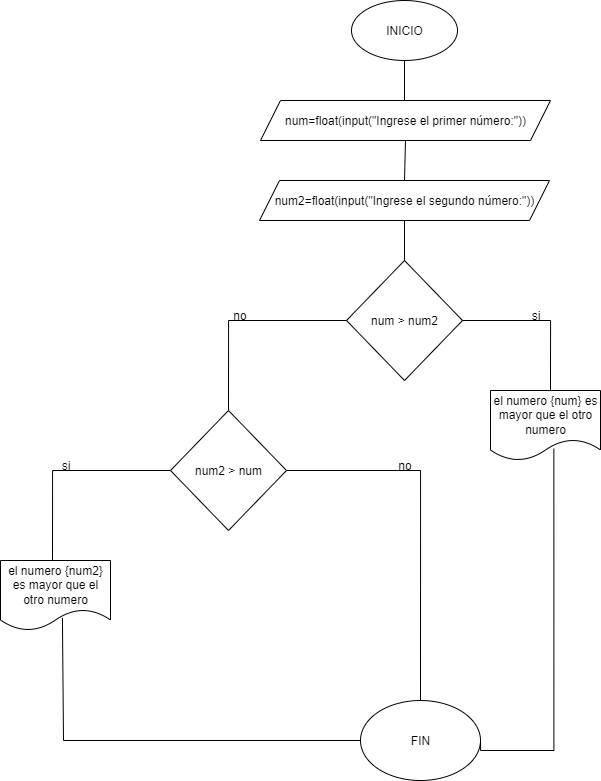

The diagram above was exported from draw.io. Its source (the exported page's mxGraphModel, read from the mxfile embedded in the PNG):
<mxGraphModel dx="1163" dy="644" grid="1" gridSize="10" guides="1" tooltips="1" connect="1" arrows="1" fold="1" page="1" pageScale="1" pageWidth="827" pageHeight="1169" background="#ffffff" math="0" shadow="0">
  <root>
    <mxCell id="0" />
    <mxCell id="1" parent="0" />
    <mxCell id="94-DGJN75jvBXvZ_4kgA-1" value="&lt;font style=&quot;vertical-align: inherit;&quot;&gt;&lt;font style=&quot;vertical-align: inherit;&quot;&gt;INICIO&lt;/font&gt;&lt;/font&gt;" style="ellipse;whiteSpace=wrap;html=1;" vertex="1" parent="1">
      <mxGeometry x="361" y="10" width="106" height="60" as="geometry" />
    </mxCell>
    <mxCell id="94-DGJN75jvBXvZ_4kgA-2" value="" style="endArrow=none;html=1;rounded=0;entryX=0.5;entryY=1;entryDx=0;entryDy=0;" edge="1" parent="1" target="94-DGJN75jvBXvZ_4kgA-1">
      <mxGeometry width="50" height="50" relative="1" as="geometry">
        <mxPoint x="414" y="110" as="sourcePoint" />
        <mxPoint x="340" y="250" as="targetPoint" />
      </mxGeometry>
    </mxCell>
    <mxCell id="94-DGJN75jvBXvZ_4kgA-4" value="&lt;font style=&quot;vertical-align: inherit;&quot;&gt;&lt;font style=&quot;vertical-align: inherit;&quot;&gt;num=float(input(&quot;Ingrese el primer número:&quot;))&lt;/font&gt;&lt;/font&gt;" style="shape=parallelogram;perimeter=parallelogramPerimeter;whiteSpace=wrap;html=1;fixedSize=1;" vertex="1" parent="1">
      <mxGeometry x="270" y="110" width="290" height="40" as="geometry" />
    </mxCell>
    <mxCell id="94-DGJN75jvBXvZ_4kgA-5" value="" style="endArrow=none;html=1;rounded=0;entryX=0.5;entryY=1;entryDx=0;entryDy=0;exitX=0.5;exitY=0;exitDx=0;exitDy=0;" edge="1" parent="1" source="94-DGJN75jvBXvZ_4kgA-7" target="94-DGJN75jvBXvZ_4kgA-4">
      <mxGeometry width="50" height="50" relative="1" as="geometry">
        <mxPoint x="410" y="220" as="sourcePoint" />
        <mxPoint x="350" y="280" as="targetPoint" />
      </mxGeometry>
    </mxCell>
    <mxCell id="94-DGJN75jvBXvZ_4kgA-7" value="&lt;font style=&quot;vertical-align: inherit;&quot;&gt;&lt;font style=&quot;vertical-align: inherit;&quot;&gt;&lt;font style=&quot;vertical-align: inherit;&quot;&gt;&lt;font style=&quot;vertical-align: inherit;&quot;&gt;num2=float(input(&quot;Ingrese el segundo número:&quot;))&lt;/font&gt;&lt;/font&gt;&lt;/font&gt;&lt;/font&gt;" style="shape=parallelogram;perimeter=parallelogramPerimeter;whiteSpace=wrap;html=1;fixedSize=1;" vertex="1" parent="1">
      <mxGeometry x="269" y="190" width="290" height="40" as="geometry" />
    </mxCell>
    <mxCell id="94-DGJN75jvBXvZ_4kgA-10" value="&lt;font style=&quot;vertical-align: inherit;&quot;&gt;&lt;font style=&quot;vertical-align: inherit;&quot;&gt;num &amp;gt; num2&lt;/font&gt;&lt;/font&gt;" style="rhombus;whiteSpace=wrap;html=1;" vertex="1" parent="1">
      <mxGeometry x="356" y="270" width="116" height="120" as="geometry" />
    </mxCell>
    <mxCell id="94-DGJN75jvBXvZ_4kgA-11" value="" style="endArrow=none;html=1;rounded=0;entryX=0.5;entryY=1;entryDx=0;entryDy=0;exitX=0.5;exitY=0;exitDx=0;exitDy=0;" edge="1" parent="1" source="94-DGJN75jvBXvZ_4kgA-10">
      <mxGeometry width="50" height="50" relative="1" as="geometry">
        <mxPoint x="413" y="270" as="sourcePoint" />
        <mxPoint x="414" y="230" as="targetPoint" />
      </mxGeometry>
    </mxCell>
    <mxCell id="94-DGJN75jvBXvZ_4kgA-12" value="" style="endArrow=none;html=1;rounded=0;entryX=1;entryY=0.5;entryDx=0;entryDy=0;edgeStyle=orthogonalEdgeStyle;" edge="1" parent="1" target="94-DGJN75jvBXvZ_4kgA-10">
      <mxGeometry width="50" height="50" relative="1" as="geometry">
        <mxPoint x="560" y="400" as="sourcePoint" />
        <mxPoint x="400" y="310" as="targetPoint" />
        <Array as="points">
          <mxPoint x="560" y="330" />
        </Array>
      </mxGeometry>
    </mxCell>
    <mxCell id="94-DGJN75jvBXvZ_4kgA-13" value="si" style="text;html=1;align=center;verticalAlign=middle;resizable=0;points=[];autosize=1;strokeColor=none;fillColor=none;" vertex="1" parent="1">
      <mxGeometry x="530" y="310" width="30" height="30" as="geometry" />
    </mxCell>
    <mxCell id="94-DGJN75jvBXvZ_4kgA-14" value="el numero {num} es mayor que el otro numero" style="shape=document;whiteSpace=wrap;html=1;boundedLbl=1;" vertex="1" parent="1">
      <mxGeometry x="500" y="400" width="110" height="70" as="geometry" />
    </mxCell>
    <mxCell id="94-DGJN75jvBXvZ_4kgA-15" value="el numero {num2} es mayor que el otro numero" style="shape=document;whiteSpace=wrap;html=1;boundedLbl=1;" vertex="1" parent="1">
      <mxGeometry x="10" y="570" width="110" height="70" as="geometry" />
    </mxCell>
    <mxCell id="94-DGJN75jvBXvZ_4kgA-16" value="" style="endArrow=none;html=1;rounded=0;entryX=0;entryY=0.5;entryDx=0;entryDy=0;edgeStyle=orthogonalEdgeStyle;exitX=0.5;exitY=0;exitDx=0;exitDy=0;" edge="1" parent="1" source="94-DGJN75jvBXvZ_4kgA-17" target="94-DGJN75jvBXvZ_4kgA-10">
      <mxGeometry width="50" height="50" relative="1" as="geometry">
        <mxPoint x="270" y="440" as="sourcePoint" />
        <mxPoint x="260" y="340" as="targetPoint" />
        <Array as="points">
          <mxPoint x="238" y="330" />
        </Array>
      </mxGeometry>
    </mxCell>
    <mxCell id="94-DGJN75jvBXvZ_4kgA-17" value="num2 &amp;gt; num" style="rhombus;whiteSpace=wrap;html=1;" vertex="1" parent="1">
      <mxGeometry x="180" y="420" width="116" height="120" as="geometry" />
    </mxCell>
    <mxCell id="94-DGJN75jvBXvZ_4kgA-18" value="no" style="text;html=1;align=center;verticalAlign=middle;resizable=0;points=[];autosize=1;strokeColor=none;fillColor=none;" vertex="1" parent="1">
      <mxGeometry x="229" y="310" width="40" height="30" as="geometry" />
    </mxCell>
    <mxCell id="94-DGJN75jvBXvZ_4kgA-19" value="" style="endArrow=none;html=1;rounded=0;entryX=0;entryY=0.5;entryDx=0;entryDy=0;edgeStyle=orthogonalEdgeStyle;exitX=0.5;exitY=0;exitDx=0;exitDy=0;" edge="1" parent="1">
      <mxGeometry width="50" height="50" relative="1" as="geometry">
        <mxPoint x="62" y="570" as="sourcePoint" />
        <mxPoint x="180" y="480" as="targetPoint" />
        <Array as="points">
          <mxPoint x="62" y="480" />
        </Array>
      </mxGeometry>
    </mxCell>
    <mxCell id="94-DGJN75jvBXvZ_4kgA-20" value="si" style="text;html=1;align=center;verticalAlign=middle;resizable=0;points=[];autosize=1;strokeColor=none;fillColor=none;" vertex="1" parent="1">
      <mxGeometry x="60" y="460" width="30" height="30" as="geometry" />
    </mxCell>
    <mxCell id="94-DGJN75jvBXvZ_4kgA-21" value="" style="endArrow=none;html=1;rounded=0;entryX=0.5;entryY=0;entryDx=0;entryDy=0;edgeStyle=orthogonalEdgeStyle;exitX=1;exitY=0.5;exitDx=0;exitDy=0;" edge="1" parent="1" source="94-DGJN75jvBXvZ_4kgA-17" target="94-DGJN75jvBXvZ_4kgA-22">
      <mxGeometry width="50" height="50" relative="1" as="geometry">
        <mxPoint x="384" y="640" as="sourcePoint" />
        <mxPoint x="296" y="480" as="targetPoint" />
        <Array as="points">
          <mxPoint x="430" y="480" />
        </Array>
      </mxGeometry>
    </mxCell>
    <mxCell id="94-DGJN75jvBXvZ_4kgA-22" value="FIN" style="ellipse;whiteSpace=wrap;html=1;" vertex="1" parent="1">
      <mxGeometry x="370" y="710" width="120" height="80" as="geometry" />
    </mxCell>
    <mxCell id="94-DGJN75jvBXvZ_4kgA-23" value="" style="endArrow=none;html=1;rounded=0;edgeStyle=orthogonalEdgeStyle;entryX=0;entryY=0.5;entryDx=0;entryDy=0;exitX=0.563;exitY=0.819;exitDx=0;exitDy=0;exitPerimeter=0;" edge="1" parent="1" source="94-DGJN75jvBXvZ_4kgA-15" target="94-DGJN75jvBXvZ_4kgA-22">
      <mxGeometry width="50" height="50" relative="1" as="geometry">
        <mxPoint x="240" y="700" as="sourcePoint" />
        <mxPoint x="290" y="650" as="targetPoint" />
        <Array as="points">
          <mxPoint x="73" y="627" />
          <mxPoint x="73" y="750" />
        </Array>
      </mxGeometry>
    </mxCell>
    <mxCell id="94-DGJN75jvBXvZ_4kgA-24" value="no" style="text;html=1;align=center;verticalAlign=middle;resizable=0;points=[];autosize=1;strokeColor=none;fillColor=none;" vertex="1" parent="1">
      <mxGeometry x="394" y="460" width="40" height="30" as="geometry" />
    </mxCell>
    <mxCell id="94-DGJN75jvBXvZ_4kgA-25" value="" style="endArrow=none;html=1;rounded=0;entryX=0.576;entryY=0.832;entryDx=0;entryDy=0;entryPerimeter=0;edgeStyle=orthogonalEdgeStyle;exitX=1;exitY=0.5;exitDx=0;exitDy=0;" edge="1" parent="1" source="94-DGJN75jvBXvZ_4kgA-22" target="94-DGJN75jvBXvZ_4kgA-14">
      <mxGeometry width="50" height="50" relative="1" as="geometry">
        <mxPoint x="563" y="750" as="sourcePoint" />
        <mxPoint x="410" y="570" as="targetPoint" />
        <Array as="points">
          <mxPoint x="490" y="760" />
          <mxPoint x="563" y="760" />
        </Array>
      </mxGeometry>
    </mxCell>
  </root>
</mxGraphModel>